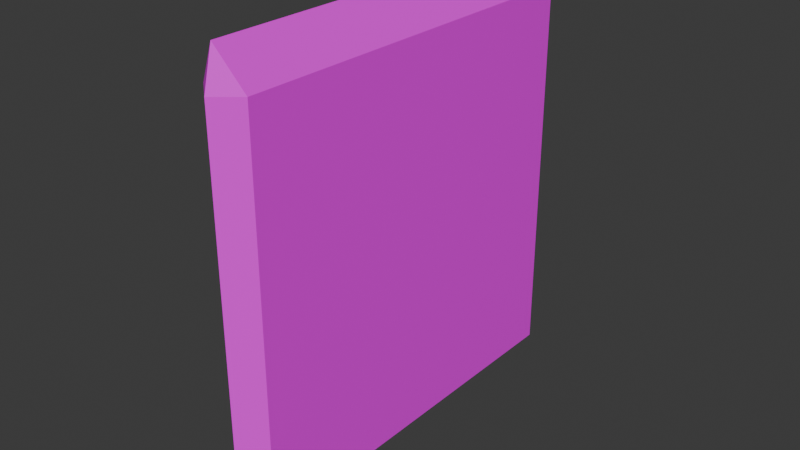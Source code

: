 # Source: comida3.blend  (saved by Blender 5.0.119; exported with 4.5.12 LTS)
import bpy
from mathutils import Matrix  # noqa: F401  (used for matrix-valued properties, if any)

bpy.ops.wm.read_factory_settings(use_empty=True)
scene = bpy.context.scene
scene.name = 'Scene'

# ---- collections
col_collection = bpy.data.collections.new('Collection'); scene.collection.children.link(col_collection)

# ---- images (referenced by path relative to the original .blend; pixels are not part of the script)
import os
ASSET_DIR = os.environ.get("B2B_ASSET_DIR", "")  # directory of the original .blend (textures are referenced by path, not embedded)
HERE = os.path.dirname(os.path.abspath(__file__))  # packed textures are extracted next to this script under _unpacked/

def load_image(name, relpath, width, height, colorspace="sRGB"):
    """Load a texture the original file referenced (path relative to the .blend, or extracted next to this script)."""
    p = next((c for c in (os.path.join(HERE, relpath), os.path.join(ASSET_DIR, relpath)) if relpath and os.path.exists(c)), "")
    if p:
        img = bpy.data.images.load(p, check_existing=True)
        img.name = name
    else:  # same state as the original file: an image datablock whose file is absent (Cycles renders it pink)
        img = bpy.data.images.new(name, width, height)
        img.source = "FILE"
        img.filepath = "//" + (relpath or name)
    img.colorspace_settings.name = colorspace
    return img
img_comida_texturas_png = load_image('comida_texturas.png', 'comida_texturas.png', 1024, 1024, 'sRGB')

# ---- materials (node trees are filled in below, after node groups)
mat_comida1 = bpy.data.materials.new('comida1')
mat_comida1.alpha_threshold = 0.0
mat_comida1.use_backface_culling_lightprobe_volume = False
mat_comida1.roughness = 0.5
mat_comida1.line_color = (0.0, 0.0, 0.0, 1.0)

# ---- material node trees
mat_comida1.use_nodes = True; mat_comida1.node_tree.nodes.clear()
_N = mat_comida1.node_tree.nodes; _L = mat_comida1.node_tree.links
n0 = _N.new('ShaderNodeOutputMaterial'); n0.name = 'Material Output'; n0.location = (200, 100)
n1 = _N.new('ShaderNodeBsdfPrincipled'); n1.name = 'Principled BSDF'; n1.location = (-200, 100)
n2 = _N.new('ShaderNodeTexImage'); n2.name = 'Imagen'; n2.location = (-490, 75)
n2.image = img_comida_texturas_png
_L.new(n1.outputs[0], n0.inputs[0])
_L.new(n2.outputs[0], n1.inputs[0])
n0.is_active_output = True

# ---- world
world_world = bpy.data.worlds.new('World'); scene.world = world_world
world_world.use_nodes = True; world_world.node_tree.nodes.clear()
_N = world_world.node_tree.nodes; _L = world_world.node_tree.links
n0 = _N.new('ShaderNodeOutputWorld'); n0.name = 'World Output'; n0.location = (200, 100)
n1 = _N.new('ShaderNodeBackground'); n1.name = 'Background'; n1.location = (-200, 100)
n1.inputs[0].default_value = (0.05088, 0.05088, 0.05088, 1.0)
_L.new(n1.outputs[0], n0.inputs[0])
n0.is_active_output = True
world_world.color = (0.05088, 0.05088, 0.05088)
world_world.sun_shadow_jitter_overblur = 0.0

# ---- meshes
me_cube = bpy.data.meshes.new('Cube')
me_cube.from_pydata([(0.5374, 1.0, 1.0), (0.5374, 1.0, -1.0), (0.5374, -1.0, 1.0), (0.5374, -1.0, -1.0), (-0.5374, 1.0, 1.0), (-0.5374, 1.0, -1.0), (-0.5374, -1.0, 1.0), (-0.5374, -1.0, -1.0), (0.0, -1.05, 1.2), (0.0, 1.05, 1.2), (0.0, -1.1, -1.0), (0.0, -1.1, 1.0), (0.0, 1.1, -1.0), (0.0, 1.1, 1.0), (0.0, 1.0, -1.1), (0.0, -1.0, -1.1), (0.0, -1.1, -1.1), (0.0, 1.1, -1.1)], [], [(4, 6, 8, 9), (6, 7, 10, 11), (7, 6, 4, 5), (1, 0, 2, 3), (2, 0, 9, 8), (4, 9, 13), (8, 6, 11), (2, 8, 11), (5, 12, 17, 14), (3, 2, 11, 10), (0, 1, 12, 13), (9, 0, 13), (5, 4, 13, 12), (12, 1, 14, 17), (10, 7, 15, 16), (7, 5, 14, 15), (1, 3, 15, 14), (3, 10, 16, 15)])
_uv = me_cube.uv_layers.new(name='UVMap')
_uv.uv.foreach_set('vector', [0.878, 0.389, 0.6345, 0.3873, 0.6278, 0.4459, 0.8835, 0.4477, 0.8766, 0.3928, 0.8766, 0.08669, 0.895, 0.08669, 0.895, 0.3928, 0.8725, 0.09824, 0.8748, 0.3788, 0.6267, 0.3813, 0.6244, 0.1008, 0.8763, 0.09141, 0.879, 0.388, 0.6272, 0.3912, 0.6245, 0.09458, 0.6293, 0.3922, 0.8794, 0.3911, 0.8861, 0.4412, 0.6235, 0.4424, 0.878, 0.389, 0.8835, 0.4477, 0.9066, 0.4395, 0.6278, 0.4459, 0.6345, 0.3873, 0.6049, 0.4374, 0.6278, 0.3899, 0.6119, 0.4037, 0.6115, 0.3881, 0.6269, 0.09603, 0.6063, 0.09603, 0.6039, 0.08585, 0.6069, 0.07801, 0.6272, 0.0929, 0.6278, 0.3899, 0.6115, 0.3881, 0.6108, 0.09051, 0.8765, 0.3918, 0.8765, 0.08893, 0.8958, 0.08888, 0.8958, 0.3919, 0.8954, 0.4195, 0.8765, 0.3918, 0.8958, 0.3919, 0.6269, 0.09603, 0.6269, 0.3529, 0.6063, 0.3529, 0.6063, 0.09603, 0.89, 0.06954, 0.8797, 0.09051, 0.8803, 0.0686, 0.8861, 0.06629, 0.889, 0.07066, 0.8729, 0.08894, 0.872, 0.0701, 0.8815, 0.06796, 0.8729, 0.08894, 0.6313, 0.08987, 0.6304, 0.07103, 0.872, 0.0701, 0.8797, 0.09051, 0.628, 0.09315, 0.6284, 0.07126, 0.8803, 0.0686, 0.6272, 0.0929, 0.6108, 0.09051, 0.6091, 0.06287, 0.6114, 0.05478])
me_cube.materials.append(mat_comida1)
me_cube.use_mirror_vertex_groups = False
me_cube.update()

# ---- objects
ob_cube = bpy.data.objects.new('Cube', me_cube)

# ---- transforms, parenting, visibility, modifiers, constraints
ob_cube.location = (0.0, 0.0, 0.0)
ob_cube.scale = (0.2218, 1.0, 1.0)
ob_cube.lock_rotations_4d = False
ob_cube.empty_display_type = 'ARROWS'
ob_cube.lineart.crease_threshold = 0.0

# ---- collection membership
col_collection.objects.link(ob_cube)

# ---- scene / render settings (as saved in the file)
scene.frame_start = 1; scene.frame_end = 250; scene.frame_set(1)
scene.render.engine = 'BLENDER_EEVEE_NEXT'
scene.render.bake_bias = 0.0
scene.render.bake_samples = 0
scene.cycles.sampling_pattern = 'TABULATED_SOBOL'
scene.eevee.use_volume_custom_range = False
bpy.context.view_layer.update()

# ---- added for rendering (the .blend has no active camera and no usable light): camera, sun
cam_auto = bpy.data.cameras.new('AutoCamera')
cam_auto.lens = 50.0
cam_auto.sensor_width = 36.0
cam_auto.clip_end = 1000.0
ob_auto_camera = bpy.data.objects.new('AutoCamera', cam_auto)
scene.collection.objects.link(ob_auto_camera)
ob_auto_camera.location = (2.95302, -3.54363, 2.41242)
ob_auto_camera.rotation_euler = (1.09748, -7.21219e-08, 0.694738)
scene.camera = ob_auto_camera
light_auto_sun = bpy.data.lights.new('AutoSun', 'SUN')
light_auto_sun.energy = 3.0
light_auto_sun.angle = 0.0523599
ob_auto_sun = bpy.data.objects.new('AutoSun', light_auto_sun)
scene.collection.objects.link(ob_auto_sun)
ob_auto_sun.rotation_euler = (0.872665, 0.174533, 0.523599)
bpy.context.view_layer.update()
